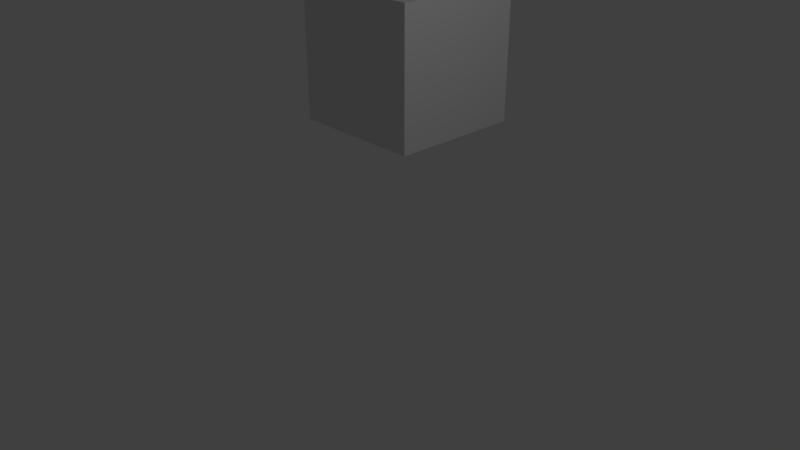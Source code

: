 # Source: AnimationingAttempt.blend  (saved by Blender 2.79.0; exported with 4.5.12 LTS)
import bpy
from mathutils import Matrix  # noqa: F401  (used for matrix-valued properties, if any)

bpy.ops.wm.read_factory_settings(use_empty=True)
scene = bpy.context.scene
scene.name = 'Scene'

# ---- collections
col_collection_1 = bpy.data.collections.new('Collection 1'); scene.collection.children.link(col_collection_1)

# ---- materials (node trees are filled in below, after node groups)
mat_material = bpy.data.materials.new('Material')
mat_material.alpha_threshold = 0.0
mat_material.use_transparent_shadow = False
mat_material.roughness = 0.5
mat_material.line_color = (0.0, 0.0, 0.0, 1.0)

# ---- material node trees

# ---- world
world_world = bpy.data.worlds.new('World'); scene.world = world_world
world_world.color = (0.05088, 0.05088, 0.05088)
world_world.use_sun_shadow = False
world_world.sun_shadow_jitter_overblur = 0.0
world_world.cycles.sampling_method = 'MANUAL'

# ---- cameras
cam_camera = bpy.data.cameras.new('Camera')
cam_camera.clip_end = 100.0
cam_camera.lens = 35.0
cam_camera.sensor_width = 32.0
cam_camera.sensor_height = 18.0
cam_camera.ortho_scale = 7.314
cam_camera.dof.focus_distance = 0.0
cam_camera.dof.aperture_fstop = 128.0

# ---- lights
light_lamp = bpy.data.lights.new('Lamp', 'POINT')
light_lamp.transmission_factor = 0.0
light_lamp.cutoff_distance = 30.0
light_lamp.energy = 100.0
light_lamp.shadow_buffer_clip_start = 1.001
light_lamp.shadow_soft_size = 0.1
light_lamp.shadow_maximum_resolution = 0.006
light_lamp.use_absolute_resolution = True

# ---- meshes
me_cube = bpy.data.meshes.new('Cube')
me_cube.from_pydata([(1.0, 1.0, -1.0), (1.0, -1.0, -1.0), (-1.0, -1.0, -1.0), (-1.0, 1.0, -1.0), (1.0, 1.0, 1.0), (1.0, -1.0, 1.0), (-1.0, -1.0, 1.0), (-1.0, 1.0, 1.0)], [], [(0, 1, 2, 3), (4, 7, 6, 5), (0, 4, 5, 1), (1, 5, 6, 2), (2, 6, 7, 3), (4, 0, 3, 7)])
me_cube.materials.append(mat_material)
me_cube.use_remesh_preserve_volume = False
me_cube.use_remesh_preserve_attributes = False
me_cube.use_mirror_vertex_groups = False
me_cube.update()

# ---- objects
ob_cube = bpy.data.objects.new('Cube', me_cube)
ob_lamp = bpy.data.objects.new('Lamp', light_lamp)
ob_camera = bpy.data.objects.new('Camera', cam_camera)

# ---- transforms, parenting, visibility, modifiers, constraints
ob_cube.location = (-1.251, 1.859, 2.032)
ob_cube.lock_rotations_4d = False
ob_cube.empty_display_type = 'ARROWS'
ob_cube.lineart.crease_threshold = 0.0
ob_lamp.location = (4.076, 1.005, 5.904)
ob_lamp.rotation_euler = (0.6503, 0.05522, 1.866)
ob_lamp.lock_rotations_4d = False
ob_lamp.empty_display_type = 'ARROWS'
ob_lamp.color = (0.0, 0.0, 0.0, 0.0)
ob_lamp.lineart.crease_threshold = 0.0
ob_camera.location = (7.481, -6.508, 5.344)
ob_camera.rotation_euler = (1.109, 0.0, 0.8149)
ob_camera.lock_rotations_4d = False
ob_camera.empty_display_type = 'ARROWS'
ob_camera.color = (0.0, 0.0, 0.0, 0.0)
ob_camera.display_type = 'WIRE'
ob_camera.lineart.crease_threshold = 0.0

# ---- collection membership
col_collection_1.objects.link(ob_cube)
col_collection_1.objects.link(ob_lamp)
col_collection_1.objects.link(ob_camera)

# ---- scene / render settings (as saved in the file)
scene.camera = ob_camera
scene.frame_start = 1; scene.frame_end = 250; scene.frame_set(234)
scene.render.engine = 'BLENDER_EEVEE_NEXT'
scene.render.resolution_percentage = 50
scene.render.dither_intensity = 0.0
scene.cycles.use_denoising = False
scene.cycles.samples = 128
scene.cycles.sampling_pattern = 'TABULATED_SOBOL'
scene.cycles.use_adaptive_sampling = False
scene.cycles.use_light_tree = False
scene.cycles.blur_glossy = 0.0
scene.cycles.sample_clamp_indirect = 0.0
scene.view_settings.view_transform = 'Standard'
bpy.context.view_layer.update()
